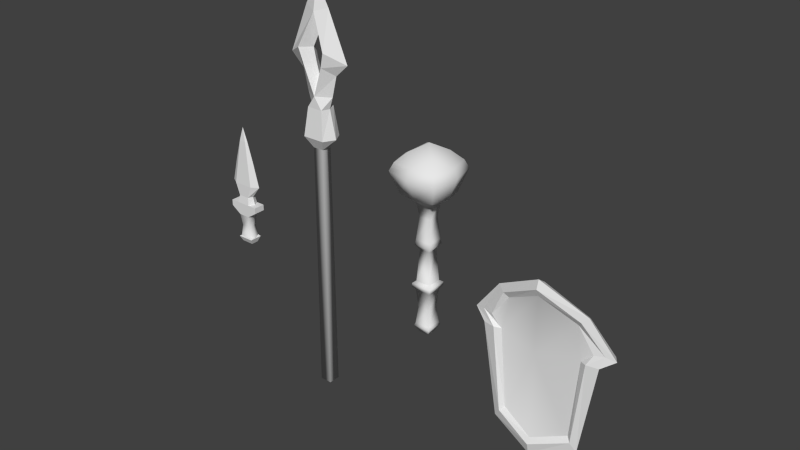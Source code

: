 # Source: weapons2.blend  (saved by Blender 2.71.0; exported with 4.5.12 LTS)
import bpy
from mathutils import Matrix  # noqa: F401  (used for matrix-valued properties, if any)

bpy.ops.wm.read_factory_settings(use_empty=True)
scene = bpy.context.scene
scene.name = 'Scene'

# ---- collections
col_collection_1 = bpy.data.collections.new('Collection 1'); scene.collection.children.link(col_collection_1)

# ---- world
world_world = bpy.data.worlds.new('World'); scene.world = world_world
world_world.color = (0.05088, 0.05088, 0.05088)
world_world.use_sun_shadow = False
world_world.sun_shadow_jitter_overblur = 0.0
world_world.cycles.sampling_method = 'MANUAL'
world_world.cycles.sample_map_resolution = 256

# ---- meshes
me_cube_004 = bpy.data.meshes.new('Cube.004')
me_cube_004.from_pydata([(-0.9417, 0.0429, -2.005), (-0.8603, 0.2139, -1.85), (0.002217, 0.04017, -2.195), (0.001903, -0.1472, -2.382), (-1.27, 0.01306, 0.06239), (-1.16, 0.2412, 0.03941), (0.001419, 0.0612, -0.08592), (0.8737, 0.2139, -1.85), (0.9553, 0.0429, -2.005), (1.174, 0.2412, 0.03941), (1.284, 0.01306, 0.06239), (-0.9799, 0.03991, 1.008), (-0.8952, 0.2166, 0.9036), (0.001652, 0.05506, 1.394), (0.001286, -0.1635, 1.544), (0.9091, 0.2166, 0.9036), (0.9941, 0.03991, 1.008), (-1.551, 0.1371, 0.2629), (-1.417, 0.3421, 0.2227), (1.431, 0.3421, 0.2227), (1.565, 0.1371, 0.2629), (-0.8123, -0.01787, -1.818), (0.002402, -0.2068, -2.144), (-1.015, -0.04364, 0.0718), (0.8255, -0.01787, -1.818), (1.029, -0.04364, 0.0718), (-0.8452, -0.02046, 0.888), (0.001869, -0.2209, 1.351), (0.859, -0.02046, 0.888), (-1.338, 0.07948, 0.312), (1.352, 0.07948, 0.312), (-0.7254, 0.05536, -1.725), (0.002737, -0.1329, -2.016), (-0.8777, 0.03259, 0.05471), (0.002064, -0.1506, -0.05853), (0.7384, 0.05536, -1.725), (0.8915, 0.03259, 0.05471), (-0.7548, 0.05305, 0.7768), (0.00226, -0.1454, 1.19), (0.7683, 0.05305, 0.7768), (-1.122, 0.03737, 0.2823), (1.136, 0.03737, 0.2823)], [], [(4, 5, 1, 0), (5, 6, 2, 1), (3, 2, 7, 8), (14, 11, 26, 27), (0, 1, 2, 3), (16, 14, 27, 28), (9, 10, 8, 7), (11, 17, 29, 26), (9, 6, 13, 15), (2, 6, 9, 7), (14, 13, 12, 11), (13, 14, 16, 15), (17, 4, 23, 29), (6, 5, 12, 13), (18, 17, 11, 12), (20, 19, 15, 16), (9, 15, 19), (10, 20, 30, 25), (10, 9, 19, 20), (5, 4, 17, 18), (20, 16, 28, 30), (12, 5, 18), (27, 26, 37, 38), (28, 27, 38, 39), (26, 29, 40, 37), (29, 23, 33, 40), (25, 30, 41, 36), (30, 28, 39, 41), (3, 8, 24, 22), (8, 10, 25, 24), (0, 3, 22, 21), (4, 0, 21, 23), (34, 33, 31, 32), (34, 36, 39, 38), (34, 32, 35, 36), (33, 34, 38, 37), (33, 37, 40), (39, 36, 41), (22, 24, 35, 32), (24, 25, 36, 35), (21, 22, 32, 31), (23, 21, 31, 33)])
me_cube_004.polygons.foreach_set('use_smooth', [0, 0, 0, 0, 0, 0, 0, 0, 0, 0, 0, 0, 0, 0, 0, 0, 0, 0, 0, 0, 0, 0, 0, 0, 0, 0, 0, 0, 0, 0, 0, 0, 1, 1, 1, 1, 1, 1, 0, 0, 0, 0])
_uv = me_cube_004.uv_layers.new(name='UVMap')
_uv.uv.foreach_set('vector', [0.6965, 0.2836, 0.7075, 0.2812, 0.7378, 0.0903, 0.7296, 0.07468, 0.7075, 0.2812, 0.8249, 0.2686, 0.825, 0.05544, 0.7378, 0.0903, 0.825, 0.03654, 0.825, 0.05544, 0.9131, 0.0903, 0.9213, 0.07468, 0.3886, 0.9726, 0.1493, 0.8418, 0.1822, 0.8126, 0.3887, 0.9255, 0.7296, 0.07468, 0.7378, 0.0903, 0.825, 0.05544, 0.825, 0.03654, 0.6307, 0.8418, 0.3886, 0.9726, 0.3887, 0.9255, 0.5978, 0.8126, 0.9434, 0.2812, 0.9545, 0.2836, 0.9213, 0.07468, 0.9131, 0.0903, 0.1493, 0.8418, 0.01012, 0.6601, 0.06199, 0.6721, 0.1822, 0.8126, 0.9434, 0.2812, 0.8249, 0.2686, 0.8249, 0.4181, 0.9166, 0.3686, 0.825, 0.05544, 0.8249, 0.2686, 0.9434, 0.2812, 0.9131, 0.0903, 0.8249, 0.4333, 0.8249, 0.4181, 0.7343, 0.3686, 0.7257, 0.3791, 0.8249, 0.4181, 0.8249, 0.4333, 0.9252, 0.3791, 0.9166, 0.3686, 0.01012, 0.6601, 0.07866, 0.6112, 0.1406, 0.6135, 0.06199, 0.6721, 0.8249, 0.2686, 0.7075, 0.2812, 0.7343, 0.3686, 0.8249, 0.4181, 0.6816, 0.2998, 0.6681, 0.3038, 0.7257, 0.3791, 0.7343, 0.3686, 0.9829, 0.3038, 0.9694, 0.2998, 0.9166, 0.3686, 0.9252, 0.3791, 0.9434, 0.2812, 0.9166, 0.3686, 0.9694, 0.2998, 0.7015, 0.6112, 0.77, 0.6601, 0.718, 0.6721, 0.6394, 0.6135, 0.9545, 0.2836, 0.9434, 0.2812, 0.9694, 0.2998, 0.9829, 0.3038, 0.7075, 0.2812, 0.6965, 0.2836, 0.6681, 0.3038, 0.6816, 0.2998, 0.77, 0.6601, 0.6307, 0.8418, 0.5978, 0.8126, 0.718, 0.6721, 0.7343, 0.3686, 0.7075, 0.2812, 0.6816, 0.2998, 0.3887, 0.9255, 0.1822, 0.8126, 0.2042, 0.7854, 0.3888, 0.8863, 0.5978, 0.8126, 0.3887, 0.9255, 0.3888, 0.8863, 0.5757, 0.7854, 0.1822, 0.8126, 0.06199, 0.6721, 0.1147, 0.6648, 0.2042, 0.7854, 0.06199, 0.6721, 0.1406, 0.6135, 0.1742, 0.6093, 0.1147, 0.6648, 0.6394, 0.6135, 0.718, 0.6721, 0.6652, 0.6648, 0.6057, 0.6093, 0.718, 0.6721, 0.5978, 0.8126, 0.5757, 0.7854, 0.6652, 0.6648, 0.3888, 0.015, 0.6213, 0.107, 0.5896, 0.1525, 0.3889, 0.07308, 0.6213, 0.107, 0.7015, 0.6112, 0.6394, 0.6135, 0.5896, 0.1525, 0.1586, 0.107, 0.3888, 0.015, 0.3889, 0.07308, 0.1902, 0.1525, 0.07866, 0.6112, 0.1586, 0.107, 0.1902, 0.1525, 0.1406, 0.6135, 0.3888, 0.5817, 0.1742, 0.6093, 0.2114, 0.1753, 0.389, 0.1043, 0.3888, 0.5817, 0.6057, 0.6093, 0.5757, 0.7854, 0.3888, 0.8863, 0.3888, 0.5817, 0.389, 0.1043, 0.5684, 0.1753, 0.6057, 0.6093, 0.1742, 0.6093, 0.3888, 0.5817, 0.3888, 0.8863, 0.2042, 0.7854, 0.1742, 0.6093, 0.2042, 0.7854, 0.1147, 0.6648, 0.5757, 0.7854, 0.6057, 0.6093, 0.6652, 0.6648, 0.3889, 0.07308, 0.5896, 0.1525, 0.5684, 0.1753, 0.389, 0.1043, 0.5896, 0.1525, 0.6394, 0.6135, 0.6057, 0.6093, 0.5684, 0.1753, 0.1902, 0.1525, 0.3889, 0.07308, 0.389, 0.1043, 0.2114, 0.1753, 0.1406, 0.6135, 0.1902, 0.1525, 0.2114, 0.1753, 0.1742, 0.6093])
me_cube_004.use_remesh_preserve_volume = False
me_cube_004.use_remesh_preserve_attributes = False
me_cube_004.use_mirror_vertex_groups = False
me_cube_004.update()
me_cube_002 = bpy.data.meshes.new('Cube.002')
me_cube_002.from_pydata([(-0.1004, 0.06459, -0.7412), (-0.1004, -0.1526, -0.7412), (-0.1809, -0.2331, -0.5853), (-0.1809, 0.1451, -0.5853), (0.1972, 0.1451, -0.5853), (0.1972, -0.2331, -0.5853), (-0.1057, -0.1579, 1.163), (-0.1057, 0.06986, 1.163), (0.122, 0.06986, 1.163), (0.122, -0.1579, 1.163), (0.169, -0.2049, 0.4455), (0.169, 0.1169, 0.4455), (-0.1527, 0.1169, 0.4455), (-0.1527, -0.2049, 0.4455), (-0.2151, -0.2673, 0.4036), (-0.2151, 0.1793, 0.4036), (0.2314, 0.1793, 0.4036), (0.2314, -0.2673, 0.4036), (0.2314, -0.2673, 0.3256), (0.2314, 0.1793, 0.3256), (-0.2151, 0.1793, 0.3256), (-0.2151, -0.2673, 0.3256), (-0.1568, -0.2089, 0.2477), (-0.1568, 0.1209, 0.2477), (0.1731, 0.1209, 0.2477), (0.1731, -0.2089, 0.2477), (0.1347, -0.1705, -0.166), (0.1347, 0.08252, -0.166), (-0.1184, 0.08252, -0.166), (-0.1184, -0.1705, -0.166), (0.1758, -0.2117, -0.5254), (0.1758, 0.1237, -0.5254), (-0.1595, 0.1237, -0.5254), (-0.1595, -0.2117, -0.5254), (0.1167, 0.06459, -0.7412), (0.1167, -0.1526, -0.7412), (-0.1807, -0.2329, 1.271), (-0.1807, 0.1449, 1.271), (0.197, 0.1449, 1.271), (0.197, -0.2329, 1.271), (-0.1642, -0.2164, 1.386), (-0.1642, 0.1284, 1.386), (0.1805, 0.1284, 1.386), (0.1805, -0.2164, 1.386), (-0.1147, -0.1669, 1.878), (-0.1147, 0.07885, 1.878), (0.131, 0.07885, 1.878), (0.131, -0.1669, 1.878), (-0.1571, -0.2092, 2.167), (-0.1571, 0.1212, 2.167), (0.1733, 0.1212, 2.167), (0.1733, -0.2092, 2.167), (-0.3329, -0.385, 2.364), (-0.3329, 0.297, 2.364), (0.3492, 0.297, 2.364), (0.3492, -0.385, 2.364), (-0.3851, -0.4372, 2.384), (-0.3851, 0.3492, 2.384), (0.4014, 0.3492, 2.384), (0.4014, -0.4372, 2.384), (-0.4664, -0.5185, 3.056), (-0.4664, 0.4305, 3.056), (0.4827, 0.4305, 3.056), (0.4827, -0.5185, 3.056), (-0.4794, -0.044, 2.384), (0.008143, -0.4882, 2.384), (0.4957, -0.044, 2.384), (0.008143, 0.4002, 2.384), (-0.5802, -0.044, 3.056), (0.008143, -0.58, 3.056), (0.5964, -0.044, 3.056), (0.008143, 0.492, 3.056), (0.5541, 0.502, 2.879), (-0.5379, 0.502, 2.879), (0.5541, -0.59, 2.879), (-0.5379, -0.59, 2.879), (0.008143, 0.6445, 2.879), (0.008143, -0.044, 3.431), (0.685, -0.044, 2.879), (0.008143, -0.7325, 2.879), (-0.6688, -0.044, 2.879), (0.008752, -0.385, 2.364), (-0.3329, -0.04554, 2.364), (0.007212, 0.297, 2.364), (0.3492, -0.04246, 2.364), (0.286, 0.2389, 3.264), (0.289, -0.3241, 3.264), (-0.2729, -0.3239, 3.264), (-0.2716, 0.2372, 3.264)], [], [(32, 31, 4, 3), (10, 11, 8, 9), (15, 14, 13, 12), (31, 30, 5, 4), (13, 10, 9, 6), (20, 21, 14, 15), (1, 0, 34, 35), (12, 13, 6, 7), (16, 15, 12, 11), (30, 33, 2, 5), (22, 25, 18, 21), (21, 18, 17, 14), (11, 12, 7, 8), (26, 27, 24, 25), (24, 23, 20, 19), (8, 7, 37, 38), (28, 29, 22, 23), (17, 16, 11, 10), (14, 17, 10, 13), (2, 3, 0, 1), (4, 5, 35, 34), (23, 22, 21, 20), (29, 26, 25, 22), (33, 32, 3, 2), (27, 26, 30, 31), (26, 29, 33, 30), (29, 28, 32, 33), (28, 27, 31, 32), (19, 20, 15, 16), (27, 28, 23, 24), (25, 24, 19, 18), (18, 19, 16, 17), (5, 2, 1, 35), (3, 4, 34, 0), (38, 37, 41, 42), (9, 8, 38, 39), (6, 9, 39, 36), (7, 6, 36, 37), (39, 38, 42, 43), (36, 39, 43, 40), (37, 36, 40, 41), (40, 43, 47, 44), (41, 40, 44, 45), (46, 45, 49, 50), (50, 49, 53, 83, 54), (47, 46, 50, 51), (44, 47, 51, 48), (45, 44, 48, 49), (54, 83, 67, 58), (51, 50, 54, 84, 55), (48, 51, 55, 81, 52), (49, 48, 52, 82, 53), (76, 73, 61, 71), (55, 84, 66, 59), (52, 81, 65, 56), (53, 82, 64, 57), (61, 68, 88), (78, 72, 62, 70), (79, 74, 63, 69), (80, 75, 60, 68), (72, 76, 71, 62), (58, 67, 76, 72), (67, 57, 73, 76), (69, 77, 87), (70, 77, 86), (62, 71, 85), (74, 78, 70, 63), (59, 66, 78, 74), (66, 58, 72, 78), (75, 79, 69, 60), (56, 65, 79, 75), (65, 59, 74, 79), (73, 80, 68, 61), (57, 64, 80, 73), (64, 56, 75, 80), (81, 55, 59, 65), (82, 52, 56, 64), (83, 53, 57, 67), (84, 54, 58, 66), (77, 71, 88), (60, 69, 87), (63, 70, 86), (71, 77, 85), (70, 62, 85), (69, 63, 86), (68, 60, 87), (71, 61, 88), (77, 68, 87), (77, 69, 86), (77, 70, 85), (68, 77, 88), (43, 42, 46, 47), (42, 41, 45, 46)])
me_cube_002.polygons.foreach_set('use_smooth', [True] * 93)
_uv = me_cube_002.uv_layers.new(name='UVMap')
_uv.uv.foreach_set('vector', [0.178, 0.07027, 0.07343, 0.07027, 0.06675, 0.05157, 0.1847, 0.05157, 0.07556, 0.3731, 0.1759, 0.3731, 0.1613, 0.5969, 0.09022, 0.5969, 0.0561, 0.3601, 0.1954, 0.3601, 0.1759, 0.3732, 0.07556, 0.3732, 0.178, 0.07026, 0.07344, 0.07026, 0.06676, 0.05156, 0.1847, 0.05156, 0.07558, 0.373, 0.1759, 0.373, 0.1613, 0.5968, 0.09025, 0.5968, 0.0561, 0.3358, 0.1954, 0.3358, 0.1954, 0.3601, 0.0561, 0.3601, 0.4145, 0.1995, 0.4145, 0.1131, 0.5009, 0.1131, 0.5009, 0.1995, 0.07556, 0.3732, 0.1759, 0.3732, 0.1613, 0.597, 0.09023, 0.597, 0.05609, 0.36, 0.1954, 0.36, 0.1759, 0.3731, 0.07555, 0.3731, 0.1781, 0.07015, 0.07346, 0.07015, 0.06679, 0.05145, 0.1847, 0.05145, 0.07431, 0.3113, 0.1772, 0.3113, 0.1954, 0.3356, 0.05612, 0.3356, 0.05612, 0.3356, 0.1954, 0.3356, 0.1954, 0.3599, 0.05612, 0.3599, 0.07555, 0.3731, 0.1759, 0.3731, 0.1612, 0.5969, 0.09021, 0.5969, 0.08628, 0.1823, 0.1652, 0.1823, 0.1772, 0.3114, 0.07429, 0.3114, 0.07428, 0.3114, 0.1772, 0.3114, 0.1954, 0.3357, 0.05609, 0.3357, 0.09021, 0.5969, 0.1612, 0.5969, 0.1846, 0.6307, 0.06682, 0.6307, 0.08628, 0.1824, 0.1652, 0.1824, 0.1772, 0.3115, 0.0743, 0.3115, 0.0561, 0.36, 0.1954, 0.36, 0.1759, 0.3731, 0.07556, 0.3731, 0.05612, 0.3599, 0.1954, 0.3599, 0.1759, 0.373, 0.07558, 0.373, 0.1847, 0.05163, 0.06677, 0.05163, 0.09187, 0.003008, 0.1596, 0.003008, 0.1847, 0.05156, 0.06676, 0.05156, 0.09187, 0.002936, 0.1596, 0.002936, 0.0743, 0.3115, 0.1772, 0.3115, 0.1954, 0.3358, 0.0561, 0.3358, 0.0863, 0.1822, 0.1652, 0.1822, 0.1772, 0.3113, 0.07431, 0.3113, 0.178, 0.07034, 0.07344, 0.07034, 0.06677, 0.05163, 0.1847, 0.05163, 0.1652, 0.1823, 0.08628, 0.1823, 0.07344, 0.07026, 0.178, 0.07026, 0.1652, 0.1822, 0.0863, 0.1822, 0.07346, 0.07015, 0.1781, 0.07015, 0.1652, 0.1824, 0.08628, 0.1824, 0.07344, 0.07034, 0.178, 0.07034, 0.1652, 0.1824, 0.08627, 0.1824, 0.07343, 0.07027, 0.178, 0.07027, 0.05609, 0.3357, 0.1954, 0.3357, 0.1954, 0.36, 0.05609, 0.36, 0.08627, 0.1824, 0.1652, 0.1824, 0.1772, 0.3114, 0.07428, 0.3114, 0.07429, 0.3114, 0.1772, 0.3114, 0.1954, 0.3357, 0.0561, 0.3357, 0.0561, 0.3357, 0.1954, 0.3357, 0.1954, 0.36, 0.0561, 0.36, 0.1847, 0.05145, 0.06679, 0.05145, 0.09189, 0.002823, 0.1596, 0.002823, 0.1847, 0.05157, 0.06675, 0.05157, 0.09186, 0.002945, 0.1596, 0.002945, 0.06682, 0.6307, 0.1846, 0.6307, 0.1795, 0.6666, 0.07196, 0.6666, 0.09022, 0.5969, 0.1613, 0.5969, 0.1847, 0.6307, 0.06683, 0.6307, 0.09025, 0.5968, 0.1613, 0.5968, 0.1847, 0.6305, 0.06685, 0.6305, 0.09023, 0.597, 0.1613, 0.597, 0.1847, 0.6307, 0.06683, 0.6307, 0.06683, 0.6307, 0.1847, 0.6307, 0.1795, 0.6666, 0.07197, 0.6666, 0.06685, 0.6305, 0.1847, 0.6305, 0.1795, 0.6665, 0.07199, 0.6665, 0.06683, 0.6307, 0.1847, 0.6307, 0.1795, 0.6667, 0.07198, 0.6667, 0.07199, 0.6665, 0.1795, 0.6665, 0.1641, 0.8199, 0.08744, 0.8199, 0.07198, 0.6667, 0.1795, 0.6667, 0.1641, 0.8201, 0.08742, 0.8201, 0.08741, 0.82, 0.1641, 0.82, 0.1818, 0.9237, 0.06968, 0.9237, 0.06968, 0.9237, 0.1818, 0.9237, 0.2414, 0.9905, 0.126, 0.9905, 0.01004, 0.9905, 0.08742, 0.82, 0.1641, 0.82, 0.1818, 0.9237, 0.06969, 0.9237, 0.08744, 0.8199, 0.1641, 0.8199, 0.1818, 0.9236, 0.06972, 0.9236, 0.08742, 0.8201, 0.1641, 0.8201, 0.1818, 0.9238, 0.0697, 0.9238, 0.5759, 0.05987, 0.4735, 0.05987, 0.4737, 0.02896, 0.5916, 0.04423, 0.06969, 0.9237, 0.1818, 0.9237, 0.2414, 0.9905, 0.1263, 0.9905, 0.01004, 0.9905, 0.06972, 0.9236, 0.1818, 0.9236, 0.2415, 0.9903, 0.126, 0.9903, 0.01007, 0.9903, 0.0697, 0.9238, 0.1818, 0.9238, 0.2414, 0.9905, 0.1263, 0.9905, 0.01005, 0.9905, 0.5864, 0.6225, 0.9491, 0.6225, 0.9016, 0.7402, 0.5864, 0.7402, 0.5759, 0.2642, 0.5759, 0.1616, 0.6198, 0.162, 0.5916, 0.2799, 0.3716, 0.2642, 0.4739, 0.2642, 0.4737, 0.2951, 0.3559, 0.2799, 0.3716, 0.05987, 0.3716, 0.1625, 0.3277, 0.162, 0.3559, 0.04423, 0.2711, 0.7401, 0.5864, 0.7401, 0.3996, 0.8784, 0.5864, 0.6225, 0.9491, 0.6225, 0.9016, 0.7401, 0.5864, 0.7401, 0.5864, 0.6226, 0.9492, 0.6226, 0.9017, 0.7402, 0.5864, 0.7402, 0.5864, 0.6225, 0.9491, 0.6225, 0.9017, 0.7401, 0.5864, 0.7401, 0.2236, 0.6225, 0.5864, 0.6225, 0.5864, 0.7402, 0.2711, 0.7402, 0.3251, 0.351, 0.5864, 0.351, 0.5864, 0.6225, 0.2236, 0.6225, 0.5864, 0.351, 0.8476, 0.351, 0.9491, 0.6225, 0.5864, 0.6225, 0.5864, 0.7402, 0.5864, 0.9896, 0.3997, 0.8784, 0.5864, 0.7401, 0.5864, 0.9895, 0.4003, 0.8784, 0.2711, 0.7402, 0.5864, 0.7402, 0.4018, 0.8784, 0.2236, 0.6225, 0.5864, 0.6225, 0.5864, 0.7401, 0.2711, 0.7401, 0.3251, 0.351, 0.5864, 0.351, 0.5864, 0.6225, 0.2236, 0.6225, 0.5864, 0.351, 0.8476, 0.351, 0.9491, 0.6225, 0.5864, 0.6225, 0.2237, 0.6226, 0.5864, 0.6226, 0.5864, 0.7402, 0.2711, 0.7402, 0.3251, 0.351, 0.5864, 0.351, 0.5864, 0.6226, 0.2237, 0.6226, 0.5864, 0.351, 0.8477, 0.351, 0.9492, 0.6226, 0.5864, 0.6226, 0.2237, 0.6225, 0.5864, 0.6225, 0.5864, 0.7401, 0.2711, 0.7401, 0.3251, 0.351, 0.5864, 0.351, 0.5864, 0.6225, 0.2237, 0.6225, 0.5864, 0.351, 0.8477, 0.351, 0.9491, 0.6225, 0.5864, 0.6225, 0.4739, 0.2642, 0.5759, 0.2642, 0.5916, 0.2799, 0.4737, 0.2951, 0.3716, 0.1625, 0.3716, 0.2642, 0.3559, 0.2799, 0.3277, 0.162, 0.4735, 0.05987, 0.3716, 0.05987, 0.3559, 0.04423, 0.4737, 0.02896, 0.5759, 0.1616, 0.5759, 0.05987, 0.5916, 0.04423, 0.6198, 0.162, 0.5864, 0.9895, 0.5864, 0.7402, 0.7722, 0.8784, 0.2711, 0.7402, 0.5864, 0.7402, 0.3997, 0.8784, 0.2711, 0.7401, 0.5864, 0.7401, 0.4003, 0.8784, 0.5864, 0.7402, 0.5864, 0.9895, 0.4018, 0.8784, 0.5864, 0.7401, 0.9016, 0.7401, 0.7743, 0.8784, 0.5864, 0.7402, 0.9017, 0.7402, 0.773, 0.8784, 0.5864, 0.7401, 0.9017, 0.7401, 0.7724, 0.8784, 0.5864, 0.7402, 0.9016, 0.7402, 0.7722, 0.8784, 0.5864, 0.9895, 0.5864, 0.7401, 0.7724, 0.8784, 0.5864, 0.9896, 0.5864, 0.7402, 0.773, 0.8784, 0.5864, 0.9895, 0.5864, 0.7401, 0.7743, 0.8784, 0.5864, 0.7401, 0.5864, 0.9895, 0.3996, 0.8784, 0.07197, 0.6666, 0.1795, 0.6666, 0.1641, 0.82, 0.08742, 0.82, 0.07196, 0.6666, 0.1795, 0.6666, 0.1641, 0.82, 0.08741, 0.82])
me_cube_002.use_remesh_preserve_volume = False
me_cube_002.use_remesh_preserve_attributes = False
me_cube_002.use_mirror_vertex_groups = False
me_cube_002.update()
me_cube = bpy.data.meshes.new('Cube')
me_cube.from_pydata([(-0.1303, -0.1325, -0.3307), (-0.1303, 0.1323, -0.3307), (0.1344, 0.1323, -0.3307), (0.1344, -0.1325, -0.3307), (-0.09828, -0.1004, -0.06592), (-0.09828, 0.1003, -0.06592), (0.1024, 0.1003, -0.06592), (0.1024, -0.1004, -0.06592), (-0.1303, -0.1325, 0.2085), (-0.1303, 0.1323, 0.2085), (0.1344, 0.1323, 0.2085), (0.1344, -0.1325, 0.2085), (-0.1884, -0.1473, -0.3634), (-0.1884, 0.1471, -0.3634), (0.1926, 0.1471, -0.3634), (0.1926, -0.1473, -0.3634), (-0.1432, -0.08559, -0.4907), (-0.1432, 0.08542, -0.4907), (0.1473, 0.08542, -0.4907), (0.1473, -0.08559, -0.4907), (-0.3664, -0.1325, 0.3656), (-0.3664, 0.1323, 0.3656), (0.3706, 0.1323, 0.3656), (0.3706, -0.1325, 0.3656), (-0.3664, -0.1325, 0.502), (-0.3664, 0.1323, 0.502), (0.3706, 0.1323, 0.502), (0.3706, -0.1325, 0.502), (-0.1578, -0.1325, 0.502), (-0.1578, 0.1323, 0.502), (0.162, 0.1323, 0.502), (0.162, -0.1325, 0.502), (-0.07883, -0.03616, 2.008), (-0.07883, 0.03613, 2.008), (0.2347, -0.1041, 0.9716), (0.2347, 0.1038, 0.9716), (-0.2319, 0.0007121, 0.502), (-0.2306, 0.1038, 0.9716), (0.2361, 0.0007121, 0.502), (-0.2306, -0.1041, 0.9716), (0.3706, 0.0009065, 0.502), (-0.3664, 0.0009057, 0.502), (-0.1254, -0.1056, 0.6861), (-0.1254, 0.1055, 0.6861), (0.1296, 0.1055, 0.6861), (0.1296, -0.1056, 0.6861), (-0.1846, 0.0006039, 0.6861), (0.1887, 0.0006039, 0.6861), (0.08296, 0.03613, 2.008), (0.08296, -0.03616, 2.008), (-0.4018, 0.0009551, 0.9716), (0.406, 0.0009551, 0.9716), (0.002065, 0.0001779, 2.335), (0.1535, -0.06774, 1.518), (0.1535, 0.06758, 1.518), (-0.1493, 0.06758, 1.518), (-0.1493, -0.06774, 1.518), (-0.2608, 0.0006837, 1.518), (0.2649, 0.0006838, 1.518), (-0.1163, 0.0004481, 2.008), (0.1205, 0.0004482, 2.008), (-0.1718, -0.004856, 0.2085), (-0.1298, -0.00338, -0.06592), (-0.1718, -0.001957, -0.3307), (0.176, -0.007751, 0.2085), (0.1339, -0.002622, -0.06592), (0.176, -0.002622, -0.3307), (-0.1432, -0.00208, -0.4907), (-0.1884, -0.00208, -0.3634), (0.1926, -0.002771, -0.3634), (0.1473, -0.002771, -0.4907), (-0.3664, -0.005638, 0.3656), (0.3706, 0.0007138, 0.502), (0.3706, -0.005632, 0.3656)], [], [(4, 62, 63, 0), (5, 6, 2, 1), (6, 65, 66, 2), (7, 4, 0, 3), (3, 0, 12, 15), (4, 7, 11, 8), (8, 11, 23, 20), (65, 6, 10, 64), (6, 5, 9, 10), (62, 4, 8, 61), (15, 12, 16, 19), (66, 3, 15, 69), (1, 2, 14, 13), (63, 1, 13, 68), (16, 67, 17, 18, 70, 19), (69, 15, 19, 70), (13, 14, 18, 17), (68, 13, 17, 67), (20, 23, 27, 24), (64, 10, 22, 73), (10, 9, 21, 22), (61, 8, 20, 71), (24, 27, 31, 28), (73, 22, 26, 40, 72), (22, 21, 25, 26), (71, 20, 24, 41), (27, 72, 40, 38, 31), (26, 25, 29, 30), (25, 41, 36, 29), (29, 36, 46, 43), (30, 29, 43, 44), (31, 38, 47, 45), (28, 31, 45, 42), (36, 28, 42, 46), (38, 30, 44, 47), (40, 26, 30, 38), (41, 24, 28, 36), (43, 46, 50, 37), (44, 43, 37, 35), (45, 47, 51, 34), (42, 45, 34, 39), (46, 42, 39, 50), (47, 44, 35, 51), (39, 34, 53, 56), (34, 51, 58, 53), (35, 37, 55, 54), (37, 50, 57, 55), (50, 39, 56, 57), (51, 35, 54, 58), (56, 53, 49, 32), (53, 58, 60, 49), (54, 55, 33, 48), (55, 57, 59, 33), (57, 56, 32, 59), (58, 54, 48, 60), (33, 59, 52), (48, 33, 52), (49, 60, 52), (32, 49, 52), (59, 32, 52), (60, 48, 52), (5, 62, 61, 9), (62, 5, 1, 63), (65, 7, 3, 66), (7, 65, 64, 11), (0, 63, 68, 12), (12, 68, 67, 16), (2, 66, 69, 14), (14, 69, 70, 18), (9, 61, 71, 21), (21, 71, 41, 25), (11, 64, 73, 23), (23, 73, 72, 27)])
me_cube.polygons.foreach_set('use_smooth', [1, 1, 1, 1, 0, 1, 0, 1, 1, 1, 0, 0, 0, 0, 0, 0, 0, 0, 0, 0, 0, 0, 0, 0, 0, 0, 0, 0, 0, 0, 0, 0, 0, 0, 0, 0, 0, 0, 0, 0, 0, 0, 0, 0, 0, 0, 0, 0, 0, 0, 0, 0, 0, 0, 0, 0, 0, 0, 0, 0, 0, 1, 1, 1, 1, 0, 0, 0, 0, 0, 0, 0, 0])
_uv = me_cube.uv_layers.new(name='UVMap')
_uv.uv.foreach_set('vector', [0.1681, 0.2298, 0.1581, 0.2399, 0.05956, 0.1687, 0.07285, 0.1554, 0.2324, 0.1653, 0.1682, 0.2298, 0.07286, 0.1554, 0.1575, 0.07036, 0.1682, 0.2298, 0.1581, 0.2399, 0.05957, 0.1688, 0.07286, 0.1554, 0.2323, 0.1653, 0.1681, 0.2298, 0.07285, 0.1554, 0.1575, 0.07034, 0.1575, 0.07034, 0.07285, 0.1554, 0.04375, 0.1636, 0.1656, 0.0412, 0.1681, 0.2298, 0.2323, 0.1653, 0.3308, 0.2428, 0.2461, 0.3279, 0.2461, 0.3279, 0.3308, 0.2428, 0.4568, 0.2172, 0.221, 0.454, 0.1581, 0.2399, 0.1682, 0.2298, 0.2461, 0.3279, 0.2328, 0.3412, 0.1682, 0.2298, 0.2324, 0.1653, 0.3308, 0.2428, 0.2461, 0.3279, 0.1581, 0.2399, 0.1681, 0.2298, 0.2461, 0.3279, 0.2328, 0.3412, 0.1656, 0.0412, 0.04375, 0.1636, 0.01733, 0.1084, 0.1103, 0.01501, 0.1708, 0.05699, 0.1575, 0.07034, 0.1656, 0.0412, 0.1656, 0.0412, 0.1575, 0.07036, 0.07286, 0.1554, 0.04375, 0.1636, 0.1656, 0.04123, 0.1708, 0.05702, 0.1575, 0.07036, 0.1656, 0.04123, 0.1656, 0.04123, -2.029, -0.6704, -2.029, -0.6704, -2.029, -0.6704, -2.029, -0.6704, -2.029, -0.6704, -2.029, -0.6704, 0.1656, 0.0412, 0.1656, 0.0412, 0.1103, 0.01501, 0.1103, 0.01501, 0.1656, 0.04123, 0.04375, 0.1636, 0.01733, 0.1084, 0.1103, 0.01504, 0.1656, 0.04123, 0.1656, 0.04123, 0.1103, 0.01504, 0.1103, 0.01504, 0.221, 0.454, 0.4568, 0.2172, 0.5006, 0.2608, 0.2648, 0.4976, 0.2328, 0.3412, 0.2461, 0.3279, 0.221, 0.454, 0.221, 0.454, 0.2461, 0.3279, 0.3308, 0.2428, 0.4568, 0.2172, 0.221, 0.454, 0.2328, 0.3412, 0.2461, 0.3279, 0.221, 0.454, 0.221, 0.454, 0.2648, 0.4976, 0.5006, 0.2608, 0.4338, 0.3279, 0.3315, 0.4306, 0.221, 0.454, 0.221, 0.454, 0.2648, 0.4976, 0.2648, 0.4976, 0.2648, 0.4976, 0.221, 0.454, 0.4568, 0.2172, 0.5006, 0.2609, 0.2648, 0.4976, 0.221, 0.454, 0.221, 0.454, 0.2648, 0.4976, 0.2648, 0.4976, 0.5006, 0.2608, 0.5006, 0.2608, 0.5006, 0.2608, 0.4575, 0.304, 0.4338, 0.3279, 0.2648, 0.4976, 0.5006, 0.2609, 0.4338, 0.3279, 0.3315, 0.4306, 0.5006, 0.2609, 0.5006, 0.2609, 0.4576, 0.3041, 0.4338, 0.3279, 0.4338, 0.3279, 0.4576, 0.3041, 0.5015, 0.3782, 0.4826, 0.3972, 0.3315, 0.4306, 0.4338, 0.3279, 0.4826, 0.3972, 0.401, 0.4791, 0.4338, 0.3279, 0.4575, 0.304, 0.5015, 0.3782, 0.4826, 0.3972, 0.3315, 0.4306, 0.4338, 0.3279, 0.4826, 0.3972, 0.401, 0.4791, 0.3078, 0.4544, 0.3315, 0.4306, 0.401, 0.4791, 0.3821, 0.4981, 0.3078, 0.4544, 0.3315, 0.4306, 0.401, 0.4791, 0.3821, 0.4981, 0.2648, 0.4976, 0.2648, 0.4976, 0.3315, 0.4306, 0.3078, 0.4544, 0.2648, 0.4976, 0.2648, 0.4976, 0.3315, 0.4306, 0.3078, 0.4544, 0.4826, 0.3972, 0.5015, 0.3782, 0.6628, 0.3997, 0.608, 0.4548, 0.401, 0.4791, 0.4826, 0.3972, 0.608, 0.4548, 0.4591, 0.6042, 0.4826, 0.3972, 0.5015, 0.3782, 0.6628, 0.3997, 0.608, 0.4547, 0.401, 0.4791, 0.4826, 0.3972, 0.608, 0.4547, 0.4591, 0.6042, 0.3821, 0.4981, 0.401, 0.4791, 0.4591, 0.6042, 0.4044, 0.6592, 0.3821, 0.4981, 0.401, 0.4791, 0.4591, 0.6042, 0.4044, 0.6592, 0.4591, 0.6042, 0.608, 0.4547, 0.7576, 0.6557, 0.6607, 0.753, 0.608, 0.4547, 0.6628, 0.3997, 0.7932, 0.6199, 0.7576, 0.6557, 0.4591, 0.6042, 0.608, 0.4548, 0.7576, 0.6557, 0.6607, 0.753, 0.608, 0.4548, 0.6628, 0.3997, 0.7933, 0.6199, 0.7576, 0.6557, 0.4044, 0.6592, 0.4591, 0.6042, 0.6607, 0.753, 0.6251, 0.7888, 0.4044, 0.6592, 0.4591, 0.6042, 0.6607, 0.753, 0.6251, 0.7888, 0.6607, 0.753, 0.7576, 0.6557, 0.8925, 0.8351, 0.8407, 0.8871, 0.7576, 0.6557, 0.7932, 0.6199, 0.9045, 0.8231, 0.8925, 0.8351, 0.6607, 0.753, 0.7576, 0.6557, 0.8925, 0.8351, 0.8407, 0.8871, 0.7576, 0.6557, 0.7933, 0.6199, 0.9045, 0.8231, 0.8925, 0.8351, 0.6251, 0.7888, 0.6607, 0.753, 0.8407, 0.8871, 0.8287, 0.8991, 0.6251, 0.7888, 0.6607, 0.753, 0.8407, 0.8871, 0.8287, 0.8991, 0.8925, 0.8351, 0.9045, 0.8231, 0.9715, 0.9656, 0.8407, 0.8871, 0.8925, 0.8351, 0.9715, 0.9656, 0.8925, 0.8351, 0.9045, 0.8231, 0.9715, 0.9656, 0.8407, 0.8871, 0.8925, 0.8351, 0.9715, 0.9656, 0.8287, 0.8991, 0.8407, 0.8871, 0.9715, 0.9656, 0.8287, 0.8991, 0.8407, 0.8871, 0.9715, 0.9656, 0.2324, 0.1653, 0.2424, 0.1552, 0.344, 0.2295, 0.3308, 0.2428, 0.2424, 0.1552, 0.2324, 0.1653, 0.1575, 0.07036, 0.1708, 0.05702, 0.2424, 0.1552, 0.2323, 0.1653, 0.1575, 0.07034, 0.1708, 0.05699, 0.2323, 0.1653, 0.2424, 0.1552, 0.344, 0.2295, 0.3308, 0.2428, 0.07285, 0.1554, 0.05956, 0.1687, 0.04375, 0.1636, 0.04375, 0.1636, 0.04375, 0.1636, 0.04375, 0.1636, 0.01733, 0.1084, 0.01733, 0.1084, 0.07286, 0.1554, 0.05957, 0.1688, 0.04375, 0.1636, 0.04375, 0.1636, 0.04375, 0.1636, 0.04375, 0.1636, 0.01733, 0.1084, 0.01733, 0.1084, 0.3308, 0.2428, 0.344, 0.2295, 0.4568, 0.2172, 0.4568, 0.2172, 0.4568, 0.2172, 0.4568, 0.2172, 0.5006, 0.2609, 0.5006, 0.2609, 0.3308, 0.2428, 0.344, 0.2295, 0.4568, 0.2172, 0.4568, 0.2172, 0.4568, 0.2172, 0.4568, 0.2172, 0.5006, 0.2608, 0.5006, 0.2608])
me_cube.use_remesh_preserve_volume = False
me_cube.use_remesh_preserve_attributes = False
me_cube.use_mirror_vertex_groups = False
me_cube.update()
me_cube_001 = bpy.data.meshes.new('Cube.001')
me_cube_001.from_pydata([(-0.1364, -0.1361, -3.143), (-0.1364, 0.1366, -3.143), (0.1363, 0.1366, -3.143), (0.1363, -0.1361, -3.143), (-0.1191, -0.1183, 2.578), (-0.1191, 0.1198, 2.578), (0.1191, 0.1198, 2.578), (0.1191, -0.1183, 2.578), (-0.2521, 0.2523, 2.833), (-0.2521, -0.252, 2.833), (0.1191, 0.002369, 2.578), (-0.1191, 0.002369, 2.578), (0.2521, 0.2523, 2.833), (0.2521, -0.252, 2.833), (0.3932, 0.003546, 2.833), (-0.3932, 0.003546, 2.833), (-0.1816, 0.1821, 3.471), (-0.1816, -0.1811, 3.471), (0.1816, 0.1821, 3.471), (0.1816, -0.1811, 3.471), (0.2495, 0.002912, 3.471), (-0.2496, 0.002912, 3.471), (0.0001194, 0.1821, 3.731), (0.0001194, -0.1811, 3.731), (0.3312, 0.002912, 3.731), (-0.3312, 0.002912, 3.731), (-0.3323, 0.2453, 4.712), (-0.2329, 0.2121, 4.381), (-0.2329, -0.2118, 4.381), (0.2328, 0.2121, 4.381), (0.2328, -0.2118, 4.381), (0.4484, 0.003491, 4.204), (-0.4485, 0.003491, 4.204), (0.0003734, 0.0011, 4.134), (-0.328, -0.2455, 4.712), (0.3322, 0.2453, 4.712), (0.3279, -0.2455, 4.712), (0.7496, 0.004466, 4.484), (-0.7497, 0.004466, 4.484), (-4.687e-05, 0.1182, 5.462), (-4.687e-05, -0.1172, 5.462), (0.2885, 0.002194, 5.555), (-0.2886, 0.002194, 5.555), (-4.687e-05, 0.00128, 6.074), (-0.1372, -4.866e-05, 4.693), (-0.06545, 0.0001965, 4.36), (0.06539, 0.0001965, 4.36), (0.1371, -4.866e-05, 4.693), (-3.117e-05, 0.0005465, 4.968)], [], [(4, 11, 5, 1, 0), (5, 6, 2, 1), (6, 10, 7, 3, 2), (7, 4, 0, 3), (0, 1, 2, 3), (15, 9, 17, 21), (14, 12, 18, 20), (11, 4, 9, 15), (4, 7, 13, 9), (10, 6, 12, 14), (7, 10, 14, 13), (6, 5, 8, 12), (5, 11, 15, 8), (21, 17, 23, 25), (13, 14, 20, 19), (8, 15, 21, 16), (9, 13, 19, 17), (12, 8, 16, 18), (25, 23, 28, 32), (22, 33, 29), (16, 21, 25, 22), (22, 27, 33), (18, 16, 22), (22, 25, 32, 27), (31, 29, 35, 37), (32, 28, 34, 38), (30, 31, 37, 36), (27, 32, 38, 26), (24, 22, 29, 31), (38, 34, 40, 42), (41, 39, 43), (26, 38, 42, 39), (42, 40, 43), (37, 35, 39, 41), (39, 42, 43), (36, 37, 41, 40), (40, 41, 43), (33, 31, 29), (33, 30, 31), (28, 33, 32), (32, 33, 27), (20, 18, 22, 24), (30, 36, 47, 46), (40, 34, 44, 48), (26, 39, 48, 44), (39, 35, 47, 48), (36, 40, 48, 47), (34, 28, 45, 44), (27, 26, 44, 45), (35, 29, 46, 47), (33, 27, 45), (29, 33, 46), (28, 33, 45), (30, 33, 46), (19, 20, 24, 23), (23, 24, 31, 30), (23, 30, 33), (23, 33, 28), (17, 19, 23)])
me_cube_001.polygons.foreach_set('use_smooth', [1, 1, 1, 1, 1, 0, 0, 0, 0, 0, 0, 0, 0, 0, 0, 0, 0, 0, 0, 0, 0, 0, 0, 0, 0, 0, 0, 0, 0, 0, 0, 0, 0, 0, 0, 0, 0, 0, 0, 0, 0, 0, 0, 0, 0, 0, 0, 0, 0, 0, 0, 0, 0, 0, 0, 0, 0, 0, 0])
_uv = me_cube_001.uv_layers.new(name='UVMap')
_uv.uv.foreach_set('vector', [0.1066, 0.967, 0.07429, 0.967, 0.04279, 0.967, 0.04634, 0.01329, 0.1032, 0.01329, 0.1067, 0.967, 0.04285, 0.967, 0.04634, 0.01329, 0.1032, 0.01329, 0.1068, 0.967, 0.07526, 0.967, 0.04291, 0.967, 0.04634, 0.01329, 0.1032, 0.01329, 0.1067, 0.967, 0.04285, 0.967, 0.04634, 0.01329, 0.1032, 0.01329, 0.07457, 0.9671, 0.07457, 0.9671, 0.07457, 0.9671, 0.07457, 0.9671, 0.6354, 0.07567, 0.6754, 0.07567, 0.6954, 0.2564, 0.6761, 0.2564, 0.6358, 0.07409, 0.6759, 0.07409, 0.696, 0.2555, 0.6767, 0.2555, 0.6998, 0.00327, 0.6998, 0.00327, 0.6754, 0.07567, 0.6354, 0.07567, 0.6998, 0.00327, 0.794, 0.00327, 0.8183, 0.07567, 0.6754, 0.07567, 0.7004, 0.001447, 0.7004, 0.001447, 0.6759, 0.07409, 0.6358, 0.07409, 0.794, 0.00327, 0.794, 0.00327, 0.8583, 0.07567, 0.8183, 0.07567, 0.7004, 0.001447, 0.7949, 0.001447, 0.8194, 0.07409, 0.6759, 0.07409, 0.7949, 0.001447, 0.7949, 0.001447, 0.8595, 0.07409, 0.8194, 0.07409, 0.6761, 0.2564, 0.6954, 0.2564, 0.7469, 0.33, 0.653, 0.33, 0.8183, 0.07567, 0.8583, 0.07567, 0.8176, 0.2564, 0.7984, 0.2564, 0.8194, 0.07409, 0.8595, 0.07409, 0.8186, 0.2555, 0.7993, 0.2555, 0.6754, 0.07567, 0.8183, 0.07567, 0.7984, 0.2564, 0.6954, 0.2564, 0.6759, 0.07409, 0.8194, 0.07409, 0.7993, 0.2555, 0.696, 0.2555, 0.653, 0.33, 0.7469, 0.33, 0.6809, 0.5143, 0.6197, 0.4642, 0.7476, 0.3293, 0.7475, 0.444, 0.6814, 0.5142, 0.7993, 0.2555, 0.8186, 0.2555, 0.8419, 0.3293, 0.7476, 0.3293, 0.7476, 0.3293, 0.8139, 0.5142, 0.7475, 0.444, 0.696, 0.2555, 0.7993, 0.2555, 0.7476, 0.3293, 0.7476, 0.3293, 0.8419, 0.3293, 0.8752, 0.464, 0.8139, 0.5142, 0.6201, 0.464, 0.6814, 0.5142, 0.6531, 0.6083, 0.5344, 0.5436, 0.6197, 0.4642, 0.6809, 0.5143, 0.6539, 0.608, 0.5344, 0.5436, 0.8129, 0.5143, 0.874, 0.4642, 0.9594, 0.5436, 0.8398, 0.608, 0.8139, 0.5142, 0.8752, 0.464, 0.9609, 0.5436, 0.8422, 0.6083, 0.6534, 0.3293, 0.7476, 0.3293, 0.6814, 0.5142, 0.6201, 0.464, 0.5344, 0.5436, 0.6539, 0.608, 0.7469, 0.8208, 0.6651, 0.8472, 0.6656, 0.8483, 0.7477, 0.8218, 0.7477, 0.9959, 0.8422, 0.6083, 0.9609, 0.5436, 0.8297, 0.8483, 0.7477, 0.8218, 0.6651, 0.8472, 0.7469, 0.8208, 0.7469, 0.9943, 0.5344, 0.5436, 0.6531, 0.6083, 0.7477, 0.8218, 0.6656, 0.8483, 0.7477, 0.8218, 0.8297, 0.8483, 0.7477, 0.9959, 0.8398, 0.608, 0.9594, 0.5436, 0.8287, 0.8472, 0.7469, 0.8208, 0.7469, 0.8208, 0.8287, 0.8472, 0.7469, 0.9943, 0.7475, 0.444, 0.6201, 0.464, 0.6814, 0.5142, 0.747, 0.4443, 0.8129, 0.5143, 0.874, 0.4642, 0.6809, 0.5143, 0.747, 0.4443, 0.6197, 0.4642, 0.8752, 0.464, 0.7475, 0.444, 0.8139, 0.5142, 0.6767, 0.2555, 0.696, 0.2555, 0.7476, 0.3293, 0.6534, 0.3293, 0.8129, 0.5143, 0.8398, 0.608, 0.7858, 0.6026, 0.7654, 0.5083, 0.7469, 0.8208, 0.6539, 0.608, 0.708, 0.6026, 0.7469, 0.6806, 0.8422, 0.6083, 0.7477, 0.8218, 0.7477, 0.6812, 0.7867, 0.6029, 0.7477, 0.8218, 0.6531, 0.6083, 0.7086, 0.6029, 0.7477, 0.6812, 0.8398, 0.608, 0.7469, 0.8208, 0.7469, 0.6806, 0.7858, 0.6026, 0.6539, 0.608, 0.6809, 0.5143, 0.7283, 0.5083, 0.708, 0.6026, 0.8139, 0.5142, 0.8422, 0.6083, 0.7867, 0.6029, 0.7663, 0.5082, 0.6531, 0.6083, 0.6814, 0.5142, 0.729, 0.5082, 0.7086, 0.6029, 0.7475, 0.444, 0.8139, 0.5142, 0.7663, 0.5082, 0.6814, 0.5142, 0.7475, 0.444, 0.729, 0.5082, 0.6809, 0.5143, 0.747, 0.4443, 0.7283, 0.5083, 0.8129, 0.5143, 0.747, 0.4443, 0.7654, 0.5083, 0.7984, 0.2564, 0.8176, 0.2564, 0.8408, 0.33, 0.7469, 0.33, 0.7469, 0.33, 0.8408, 0.33, 0.874, 0.4642, 0.8129, 0.5143, 0.7469, 0.33, 0.8129, 0.5143, 0.747, 0.4443, 0.7469, 0.33, 0.747, 0.4443, 0.6809, 0.5143, 0.6954, 0.2564, 0.7984, 0.2564, 0.7469, 0.33])
me_cube_001.use_remesh_preserve_volume = False
me_cube_001.use_remesh_preserve_attributes = False
me_cube_001.use_mirror_vertex_groups = False
me_cube_001.update()

# ---- objects
ob_shield2 = bpy.data.objects.new('shield2', me_cube_004)
ob_mace2 = bpy.data.objects.new('mace2', me_cube_002)
ob_dagger2 = bpy.data.objects.new('dagger2', me_cube)
ob_spear2 = bpy.data.objects.new('spear2', me_cube_001)

# ---- transforms, parenting, visibility, modifiers, constraints
ob_shield2.location = (4.017, -0.04062, 0.01735)
ob_shield2.lineart.crease_threshold = 0.0
ob_mace2.location = (1.315, 0.03424, 0.01205)
ob_mace2.lineart.crease_threshold = 0.0
ob_dagger2.location = (-3.976, 0.0814, 0.01314)
ob_dagger2.lineart.crease_threshold = 0.0
ob_spear2.location = (-1.486, 0.0, 0.0)
ob_spear2.lineart.crease_threshold = 0.0

# ---- collection membership
col_collection_1.objects.link(ob_shield2)
col_collection_1.objects.link(ob_mace2)
col_collection_1.objects.link(ob_dagger2)
col_collection_1.objects.link(ob_spear2)

# ---- scene / render settings (as saved in the file)
scene.frame_start = 1; scene.frame_end = 250; scene.frame_set(0)
scene.render.engine = 'BLENDER_EEVEE_NEXT'
scene.render.resolution_percentage = 50
scene.render.dither_intensity = 0.0
scene.cycles.use_denoising = False
scene.cycles.samples = 10
scene.cycles.sampling_pattern = 'TABULATED_SOBOL'
scene.cycles.light_sampling_threshold = 0.0
scene.cycles.use_adaptive_sampling = False
scene.cycles.use_light_tree = False
scene.cycles.blur_glossy = 0.0
scene.cycles.volume_bounces = 1
scene.cycles.pixel_filter_type = 'GAUSSIAN'
scene.cycles.sample_clamp_indirect = 0.0
scene.view_settings.view_transform = 'Standard'
bpy.context.view_layer.update()

# ---- added for rendering (the .blend has no active camera and no usable light): camera, sun
cam_auto = bpy.data.cameras.new('AutoCamera')
cam_auto.lens = 50.0
cam_auto.sensor_width = 36.0
cam_auto.clip_end = 1000.0
ob_auto_camera = bpy.data.objects.new('AutoCamera', cam_auto)
scene.collection.objects.link(ob_auto_camera)
ob_auto_camera.location = (13.222, -15.1539, 11.5617)
ob_auto_camera.rotation_euler = (1.09748, -7.21219e-08, 0.694738)
scene.camera = ob_auto_camera
light_auto_sun = bpy.data.lights.new('AutoSun', 'SUN')
light_auto_sun.energy = 3.0
light_auto_sun.angle = 0.0523599
ob_auto_sun = bpy.data.objects.new('AutoSun', light_auto_sun)
scene.collection.objects.link(ob_auto_sun)
ob_auto_sun.rotation_euler = (0.872665, 0.174533, 0.523599)
bpy.context.view_layer.update()
